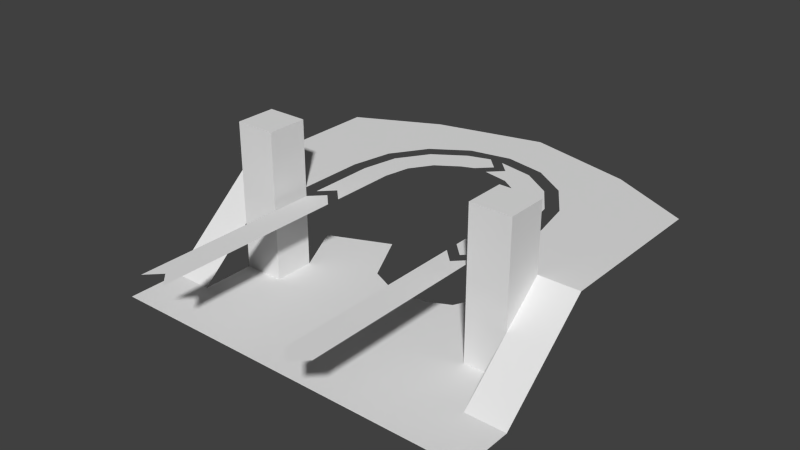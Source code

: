 # Source: ealn.blend  (saved by Blender 2.63.13; exported with 4.5.12 LTS)
import bpy
from mathutils import Matrix  # noqa: F401  (used for matrix-valued properties, if any)

bpy.ops.wm.read_factory_settings(use_empty=True)
scene = bpy.context.scene
scene.name = 'Scene'

# ---- collections
col_collection_1 = bpy.data.collections.new('Collection 1'); scene.collection.children.link(col_collection_1)

# ---- world
world_world = bpy.data.worlds.new('World'); scene.world = world_world
world_world.color = (0.05088, 0.05088, 0.05088)
world_world.use_sun_shadow = False
world_world.sun_shadow_jitter_overblur = 0.0
world_world.cycles.sampling_method = 'MANUAL'
world_world.cycles.sample_map_resolution = 256

# ---- meshes
me_plane_028 = bpy.data.meshes.new('Plane.028')
me_plane_028.from_pydata([(3.0, 4.0, 0.0), (1.907e-06, 4.0, 0.0), (3.0, -3.815e-06, 0.0), (1.907e-06, -2.861e-06, 0.0), (6.0, 4.0, 0.0), (6.0, -3.815e-06, 0.0), (22.0, 4.0, 0.0), (22.0, -3.815e-06, 0.0), (25.0, 4.0, 0.0), (25.0, -3.815e-06, 0.0), (28.0, 4.0, 0.0), (28.0, -3.815e-06, 0.0), (22.0, 8.0, 0.0), (25.0, 8.0, 0.0), (3.0, 8.0, 0.0), (6.0, 8.0, 0.0), (22.0, 11.0, 0.0), (6.0, 11.0, 0.0), (17.33, 13.0, 0.0), (15.67, 12.2, 0.0), (14.0, 12.0, 0.0), (12.33, 12.24, 0.0), (10.67, 13.0, 0.0), (4.0, 15.0, 0.0), (8.667, 17.0, 0.0), (24.0, 15.0, 0.0), (19.33, 17.0, 0.0)], [], [(2, 3, 1, 0), (4, 5, 2, 0), (6, 7, 5, 4), (8, 9, 7, 6), (10, 11, 9, 8), (12, 13, 8, 6), (14, 15, 4, 0), (4, 15, 12, 6), (12, 15, 17, 22, 21, 20, 19, 18, 16), (22, 17, 23, 24), (26, 25, 16, 18)])
me_plane_028.use_remesh_preserve_volume = False
me_plane_028.use_remesh_preserve_attributes = False
me_plane_028.use_mirror_vertex_groups = False
me_plane_028.update()
me_plane_027 = bpy.data.meshes.new('Plane.027')
me_plane_027.from_pydata([(-3.0, 7.0, -6.0), (0.0, 7.0, -6.0), (0.0, 0.0, 0.0), (-3.0, 0.0, 0.0)], [], [(1, 0, 3, 2)])
me_plane_027.use_remesh_preserve_volume = False
me_plane_027.use_remesh_preserve_attributes = False
me_plane_027.use_mirror_vertex_groups = False
me_plane_027.update()
me_plane_026 = bpy.data.meshes.new('Plane.026')
me_plane_026.from_pydata([(1.0, 2.0, 0.0), (1.0, -1.0, 0.0), (-2.0, -1.0, 0.0), (-2.0, 2.0, 0.0), (-2.0, 2.0, 11.0), (-2.0, -1.0, 11.0), (1.0, -1.0, 11.0), (1.0, 2.0, 11.0)], [], [(0, 1, 2, 3), (2, 5, 4, 3), (7, 0, 3, 4), (0, 7, 6, 1), (1, 6, 5, 2), (5, 6, 7, 4)])
me_plane_026.use_remesh_preserve_volume = False
me_plane_026.use_remesh_preserve_attributes = False
me_plane_026.use_mirror_vertex_groups = False
me_plane_026.update()
me_plane_025 = bpy.data.meshes.new('Plane.025')
me_plane_025.from_pydata([(0.0, 14.0, 0.0), (-5.96e-08, 0.0, 0.0), (-1.0, -1.0, 0.0), (-1.0, 13.0, 0.0), (1.0, -1.0, 0.0), (1.0, 13.0, 0.0)], [], [(0, 3, 2, 1), (0, 1, 4, 5)])
me_plane_025.use_remesh_preserve_volume = False
me_plane_025.use_remesh_preserve_attributes = False
me_plane_025.use_mirror_vertex_groups = False
me_plane_025.update()
me_plane_024 = bpy.data.meshes.new('Plane.024')
me_plane_024.from_pydata([(0.0, 5.0, 0.0), (-1.0, 4.0, 0.0), (1.0, 4.0, 0.0), (0.8394, 7.22, 0.0), (-0.4672, 6.679, 0.0), (1.381, 5.913, 0.0), (2.464, 8.95, 0.0), (1.05, 8.95, 0.0), (2.464, 7.536, 0.0), (4.628, 9.926, 0.0), (3.321, 10.47, 0.0), (4.087, 8.619, 0.0), (7.0, 10.0, 0.0), (6.0, 11.0, 0.0), (6.0, 9.0, 0.0), (12.0, 10.0, 0.0), (11.0, 11.0, 0.0), (11.0, 9.0, 0.0)], [], [(0, 2, 5, 3), (3, 4, 1, 0), (3, 5, 8, 6), (6, 7, 4, 3), (6, 8, 11, 9), (9, 10, 7, 6), (9, 11, 14, 12), (12, 13, 10, 9), (12, 14, 17, 15), (15, 16, 13, 12)])
me_plane_024.use_remesh_preserve_volume = False
me_plane_024.use_remesh_preserve_attributes = False
me_plane_024.use_mirror_vertex_groups = False
me_plane_024.update()
me_plane_023 = bpy.data.meshes.new('Plane.023')
me_plane_023.from_pydata([(0.0, 5.0, 0.0), (-5.96e-08, 0.0, 0.0), (-1.0, -1.0, 0.0), (-1.0, 4.0, 0.0), (1.0, -1.0, 0.0), (1.0, 4.0, 0.0), (0.8394, 7.22, 0.0), (-0.4672, 6.679, 0.0), (1.381, 5.913, 0.0), (2.464, 8.95, 0.0), (1.05, 8.95, 0.0), (2.464, 7.536, 0.0), (4.628, 9.926, 0.0), (3.321, 10.47, 0.0), (4.087, 8.619, 0.0), (6.0, 10.0, 0.0), (5.0, 11.0, 0.0), (5.0, 9.0, 0.0)], [], [(0, 3, 2, 1), (0, 1, 4, 5), (0, 5, 8, 6), (6, 7, 3, 0), (6, 8, 11, 9), (9, 10, 7, 6), (9, 11, 14, 12), (12, 13, 10, 9), (12, 14, 17, 15), (15, 16, 13, 12)])
me_plane_023.use_remesh_preserve_volume = False
me_plane_023.use_remesh_preserve_attributes = False
me_plane_023.use_mirror_vertex_groups = False
me_plane_023.update()
me_plane_007 = bpy.data.meshes.new('Plane.007')
me_plane_007.from_pydata([(-3.0, 7.0, -6.0), (0.0, 7.0, -6.0), (0.0, 0.0, 0.0), (-3.0, 0.0, 0.0)], [], [(1, 0, 3, 2)])
me_plane_007.use_remesh_preserve_volume = False
me_plane_007.use_remesh_preserve_attributes = False
me_plane_007.use_mirror_vertex_groups = False
me_plane_007.update()
me_plane_001 = bpy.data.meshes.new('Plane.001')
me_plane_001.from_pydata([(0.0, 14.0, 0.0), (-5.96e-08, 0.0, 0.0), (-1.0, -1.0, 0.0), (-1.0, 13.0, 0.0), (1.0, -1.0, 0.0), (1.0, 13.0, 0.0)], [], [(0, 3, 2, 1), (0, 1, 4, 5)])
me_plane_001.use_remesh_preserve_volume = False
me_plane_001.use_remesh_preserve_attributes = False
me_plane_001.use_mirror_vertex_groups = False
me_plane_001.update()
me_plane_010 = bpy.data.meshes.new('Plane.010')
me_plane_010.from_pydata([(1.0, 2.0, 0.0), (1.0, -1.0, 0.0), (-2.0, -1.0, 0.0), (-2.0, 2.0, 0.0), (-2.0, 2.0, 11.0), (-2.0, -1.0, 11.0), (1.0, -1.0, 11.0), (1.0, 2.0, 11.0)], [], [(0, 1, 2, 3), (2, 5, 4, 3), (7, 0, 3, 4), (0, 7, 6, 1), (1, 6, 5, 2), (5, 6, 7, 4)])
me_plane_010.use_remesh_preserve_volume = False
me_plane_010.use_remesh_preserve_attributes = False
me_plane_010.use_mirror_vertex_groups = False
me_plane_010.update()
me_plane_006 = bpy.data.meshes.new('Plane.006')
me_plane_006.from_pydata([(-2.0, 10.0, 0.0), (-2.0, 5.0, 0.0), (4.0, 5.0, 0.0), (4.0, 10.0, 0.0), (-2.0, 17.0, 0.0), (4.609, 13.06, 0.0), (4.0, 20.0, 0.0), (6.343, 15.66, 0.0), (8.0, 21.0, 0.0), (8.939, 17.39, 0.0), (12.0, 22.0, 0.0), (12.0, 18.0, 0.0), (16.0, 21.0, 0.0), (15.06, 17.39, 0.0), (20.0, 20.0, 0.0), (17.66, 15.66, 0.0), (26.0, 17.0, 0.0), (19.39, 13.06, 0.0), (26.0, 10.0, 0.0), (20.0, 10.0, 0.0), (26.0, 5.0, 0.0), (20.0, 5.0, 0.0)], [], [(0, 3, 2, 1), (4, 5, 3, 0), (6, 7, 5, 4), (8, 9, 7, 6), (10, 11, 9, 8), (12, 13, 11, 10), (14, 15, 13, 12), (16, 17, 15, 14), (18, 19, 17, 16), (20, 21, 19, 18)])
me_plane_006.use_remesh_preserve_volume = False
me_plane_006.use_remesh_preserve_attributes = False
me_plane_006.use_mirror_vertex_groups = False
me_plane_006.update()

# ---- objects
ob_tickethall_ground = bpy.data.objects.new('tickethall.ground', me_plane_028)
ob_stairs_exit = bpy.data.objects.new('stairs.exit', me_plane_027)
ob_lift_exit = bpy.data.objects.new('lift.exit', me_plane_026)
ob_airline_southbound_001 = bpy.data.objects.new('airline.southbound.001', me_plane_025)
ob_airline_southbound_000 = bpy.data.objects.new('airline.southbound.000', me_plane_024)
ob_airline_southbound_003 = bpy.data.objects.new('airline.southbound.003', me_plane_023)
ob_stairs_entry = bpy.data.objects.new('stairs.entry', me_plane_007)
ob_airline_southbound_2 = bpy.data.objects.new('airline.southbound.2', me_plane_001)
ob_lift_entry = bpy.data.objects.new('lift.entry', me_plane_010)
ob_platform_1 = bpy.data.objects.new('platform.1', me_plane_006)

# ---- transforms, parenting, visibility, modifiers, constraints
ob_tickethall_ground.location = (-14.0, -16.0, 0.0)
ob_tickethall_ground.lineart.crease_threshold = 0.0
ob_stairs_exit.location = (-14.0, -5.0, 6.0)
ob_stairs_exit.rotation_euler = (0.0, -0.0, -3.142)
ob_stairs_exit.lineart.crease_threshold = 0.0
ob_lift_exit.location = (-9.0, -7.0, 0.0)
ob_lift_exit.lineart.crease_threshold = 0.0
ob_airline_southbound_001.location = (6.0, -7.0, 6.0)
ob_airline_southbound_001.rotation_euler = (0.0, -0.0, -3.142)
ob_airline_southbound_001.lineart.crease_threshold = 0.0
ob_airline_southbound_000.location = (-4.0, 6.0, 6.0)
ob_airline_southbound_000.rotation_euler = (0.0, -0.0, -1.571)
ob_airline_southbound_000.lineart.crease_threshold = 0.0
ob_airline_southbound_003.location = (-6.0, -4.0, 6.0)
ob_airline_southbound_003.lineart.crease_threshold = 0.0
ob_stairs_entry.location = (11.0, -5.0, 6.0)
ob_stairs_entry.rotation_euler = (0.0, -0.0, -3.142)
ob_stairs_entry.lineart.crease_threshold = 0.0
ob_airline_southbound_2.location = (-6.0, -19.0, 6.0)
ob_airline_southbound_2.lineart.crease_threshold = 0.0
ob_lift_entry.location = (10.0, -7.0, 0.0)
ob_lift_entry.lineart.crease_threshold = 0.0
ob_platform_1.location = (-12.0, -10.0, 6.0)
ob_platform_1.lineart.crease_threshold = 0.0

# ---- collection membership
col_collection_1.objects.link(ob_tickethall_ground)
col_collection_1.objects.link(ob_stairs_exit)
col_collection_1.objects.link(ob_lift_exit)
col_collection_1.objects.link(ob_airline_southbound_001)
col_collection_1.objects.link(ob_airline_southbound_000)
col_collection_1.objects.link(ob_airline_southbound_003)
col_collection_1.objects.link(ob_stairs_entry)
col_collection_1.objects.link(ob_airline_southbound_2)
col_collection_1.objects.link(ob_lift_entry)
col_collection_1.objects.link(ob_platform_1)

# ---- scene / render settings (as saved in the file)
scene.frame_start = 1; scene.frame_end = 250; scene.frame_set(1)
scene.render.engine = 'BLENDER_EEVEE_NEXT'
scene.render.image_settings.color_mode = 'RGB'
scene.render.image_settings.compression = 90
scene.render.resolution_percentage = 50
scene.render.dither_intensity = 0.0
scene.render.bake_margin = 2
scene.render.bake_bias = 0.0
scene.cycles.use_denoising = False
scene.cycles.samples = 10
scene.cycles.sampling_pattern = 'TABULATED_SOBOL'
scene.cycles.light_sampling_threshold = 0.0
scene.cycles.use_adaptive_sampling = False
scene.cycles.use_light_tree = False
scene.cycles.blur_glossy = 0.0
scene.cycles.volume_bounces = 1
scene.cycles.pixel_filter_type = 'GAUSSIAN'
scene.cycles.sample_clamp_indirect = 0.0
scene.view_settings.view_transform = 'Standard'
bpy.context.view_layer.update()

# ---- added for rendering (the .blend has no active camera and no usable light): camera, sun
cam_auto = bpy.data.cameras.new('AutoCamera')
cam_auto.lens = 50.0
cam_auto.sensor_width = 36.0
cam_auto.clip_end = 1000.0
ob_auto_camera = bpy.data.objects.new('AutoCamera', cam_auto)
scene.collection.objects.link(ob_auto_camera)
ob_auto_camera.location = (41.3152, -54.0782, 38.5522)
ob_auto_camera.rotation_euler = (1.09748, -7.21219e-08, 0.694738)
scene.camera = ob_auto_camera
light_auto_sun = bpy.data.lights.new('AutoSun', 'SUN')
light_auto_sun.energy = 3.0
light_auto_sun.angle = 0.0523599
ob_auto_sun = bpy.data.objects.new('AutoSun', light_auto_sun)
scene.collection.objects.link(ob_auto_sun)
ob_auto_sun.rotation_euler = (0.872665, 0.174533, 0.523599)
bpy.context.view_layer.update()
